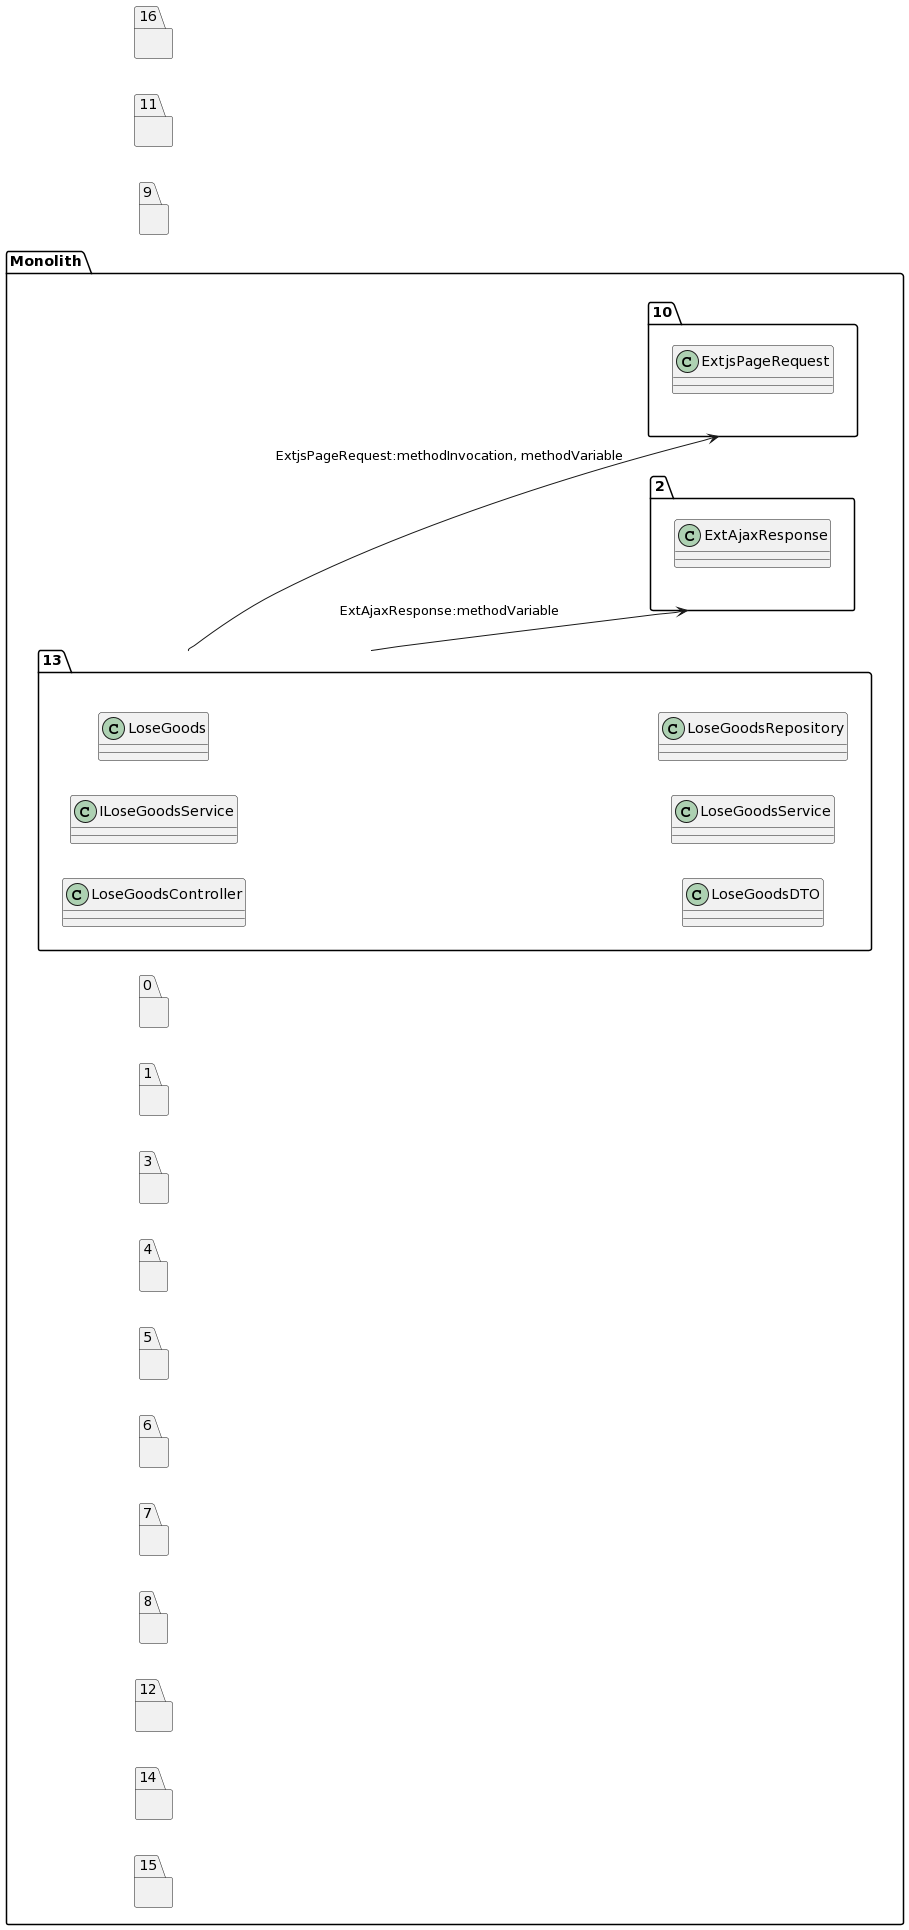

The diagram above was rendered by PlantUML. Its source (embedded in the PNG):
@startuml
left to right direction
package "Monolith" {
package "13"{
class LoseGoodsController
class ILoseGoodsService
class LoseGoods
class LoseGoodsDTO
class LoseGoodsService
class LoseGoodsRepository
}
package "0"{
}
package "1"{
}
package "2"{
class ExtAjaxResponse
}
package "3"{
}
package "4"{
}
package "5"{
}
package "6"{
}
package "7"{
}
package "8"{
}
package "10"{
class ExtjsPageRequest
}
package "12"{
}
package "14"{
}
package "15"{
}
}
package "9"{
}
package "11"{
}
package "16"{
}
"13"-->"2":ExtAjaxResponse:methodVariable
"13"-->"10":ExtjsPageRequest:methodInvocation, methodVariable
@enduml